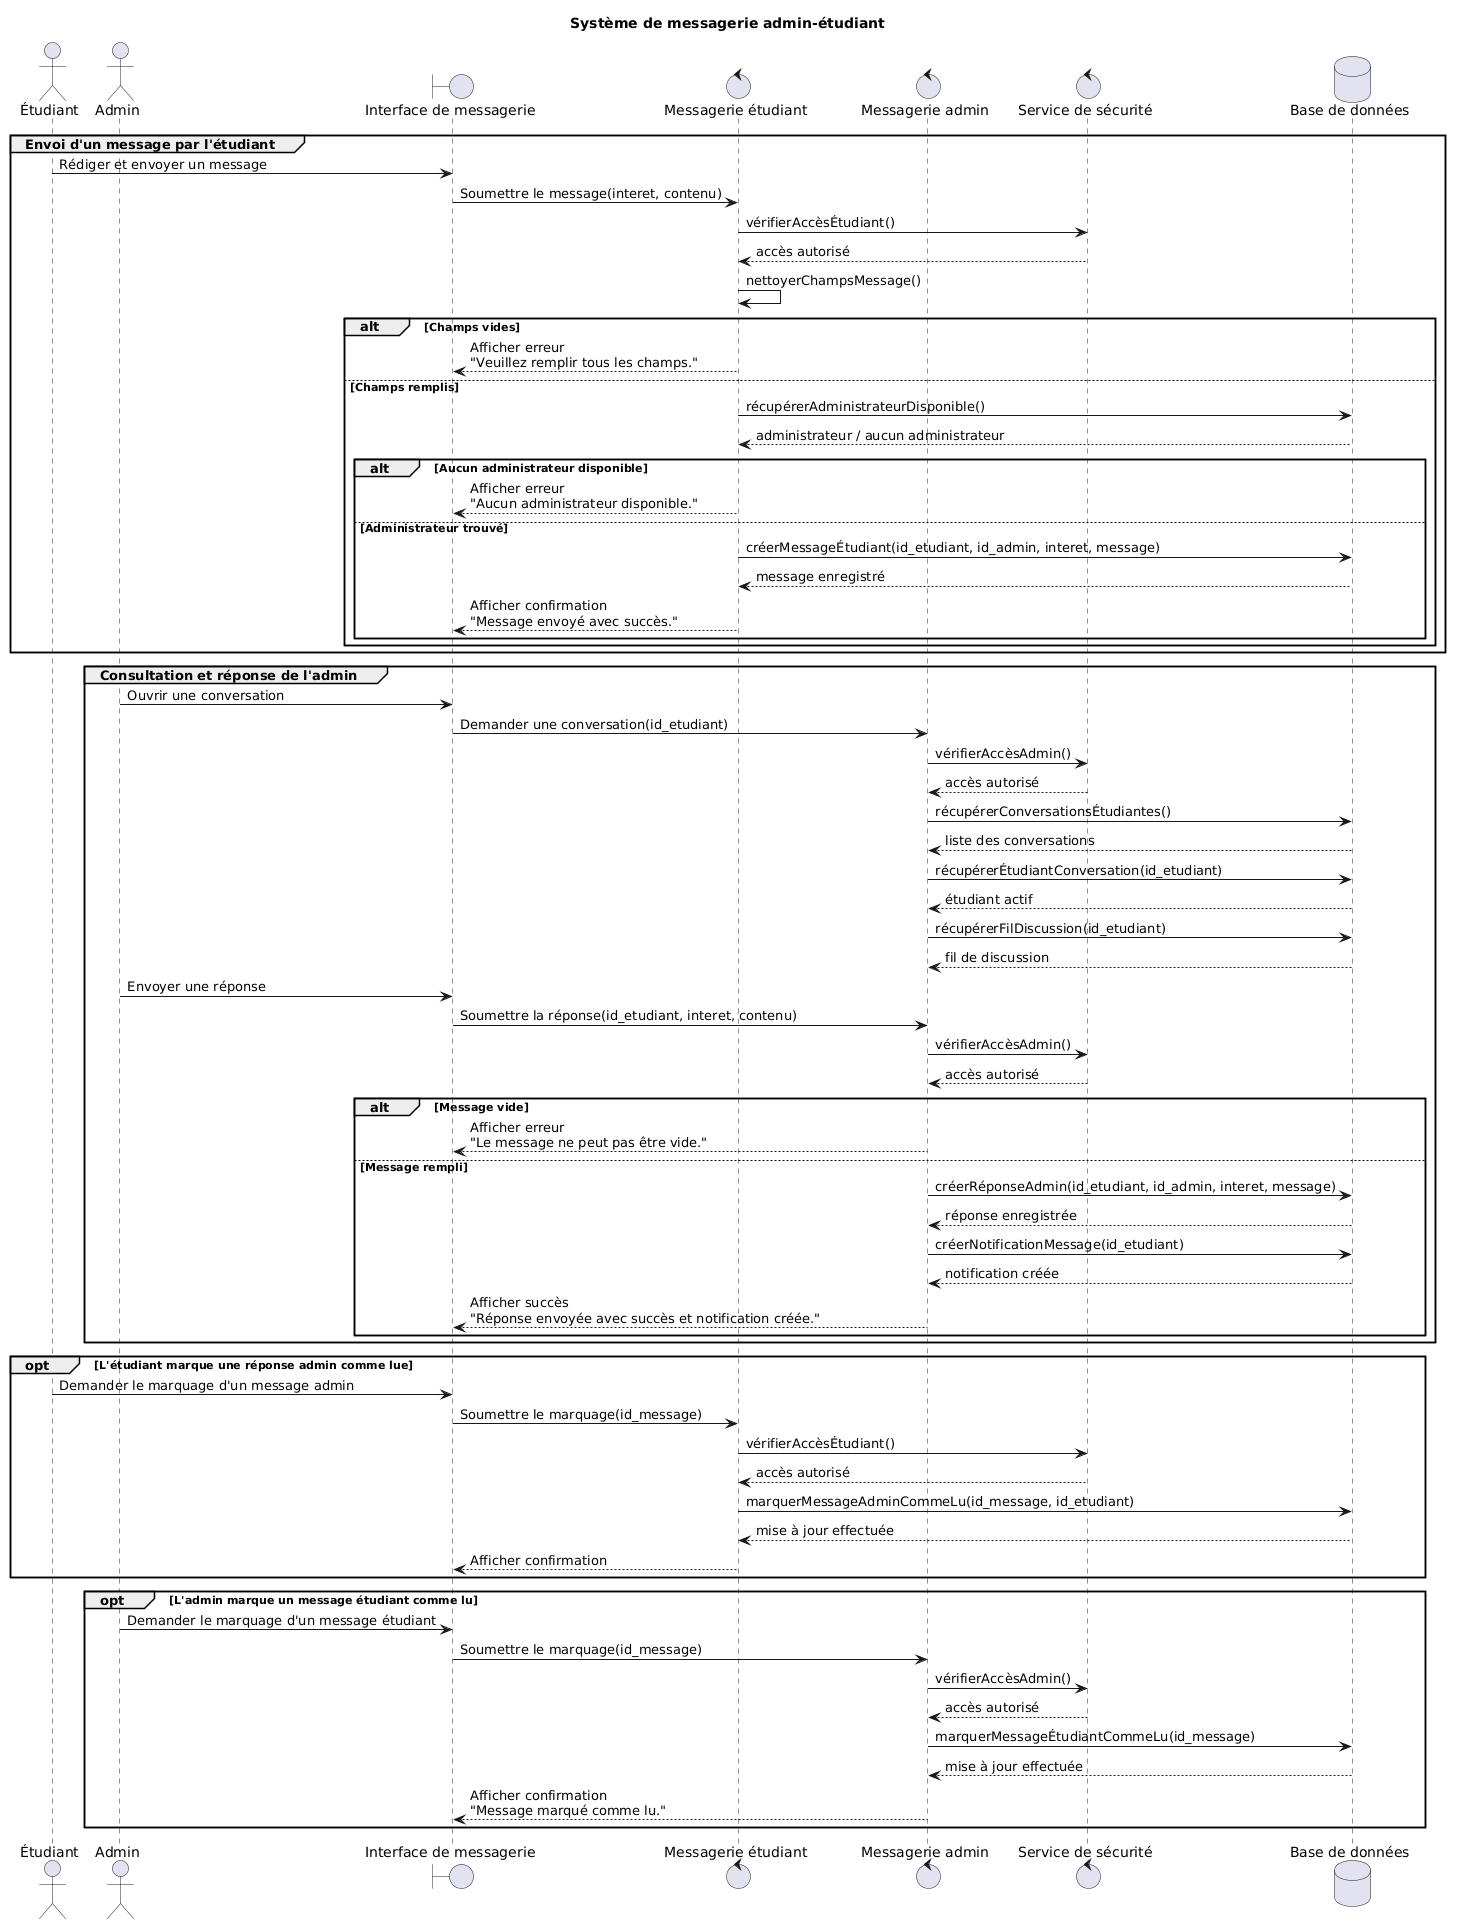

The diagram above was rendered by PlantUML. Its source (embedded in the PNG):
@startuml
title Système de messagerie admin-étudiant

actor "Étudiant" as Etudiant
actor "Admin" as Admin
boundary "Interface de messagerie" as IHM
control "Messagerie étudiant" as MsgEtudiant
control "Messagerie admin" as MsgAdmin
control "Service de sécurité" as Security
database "Base de données" as DB

group Envoi d'un message par l'étudiant
    Etudiant -> IHM : Rédiger et envoyer un message
    IHM -> MsgEtudiant : Soumettre le message(interet, contenu)

    MsgEtudiant -> Security : vérifierAccèsÉtudiant()
    Security --> MsgEtudiant : accès autorisé

    MsgEtudiant -> MsgEtudiant : nettoyerChampsMessage()

    alt Champs vides
        MsgEtudiant --> IHM : Afficher erreur\n"Veuillez remplir tous les champs."

    else Champs remplis
        MsgEtudiant -> DB : récupérerAdministrateurDisponible()
        DB --> MsgEtudiant : administrateur / aucun administrateur

        alt Aucun administrateur disponible
            MsgEtudiant --> IHM : Afficher erreur\n"Aucun administrateur disponible."

        else Administrateur trouvé
            MsgEtudiant -> DB : créerMessageÉtudiant(id_etudiant, id_admin, interet, message)
            DB --> MsgEtudiant : message enregistré

            MsgEtudiant --> IHM : Afficher confirmation\n"Message envoyé avec succès."
        end
    end
end

group Consultation et réponse de l'admin
    Admin -> IHM : Ouvrir une conversation
    IHM -> MsgAdmin : Demander une conversation(id_etudiant)

    MsgAdmin -> Security : vérifierAccèsAdmin()
    Security --> MsgAdmin : accès autorisé

    MsgAdmin -> DB : récupérerConversationsÉtudiantes()
    DB --> MsgAdmin : liste des conversations

    MsgAdmin -> DB : récupérerÉtudiantConversation(id_etudiant)
    DB --> MsgAdmin : étudiant actif

    MsgAdmin -> DB : récupérerFilDiscussion(id_etudiant)
    DB --> MsgAdmin : fil de discussion

    Admin -> IHM : Envoyer une réponse
    IHM -> MsgAdmin : Soumettre la réponse(id_etudiant, interet, contenu)

    MsgAdmin -> Security : vérifierAccèsAdmin()
    Security --> MsgAdmin : accès autorisé

    alt Message vide
        MsgAdmin --> IHM : Afficher erreur\n"Le message ne peut pas être vide."

    else Message rempli
        MsgAdmin -> DB : créerRéponseAdmin(id_etudiant, id_admin, interet, message)
        DB --> MsgAdmin : réponse enregistrée

        MsgAdmin -> DB : créerNotificationMessage(id_etudiant)
        DB --> MsgAdmin : notification créée

        MsgAdmin --> IHM : Afficher succès\n"Réponse envoyée avec succès et notification créée."
    end
end

opt L'étudiant marque une réponse admin comme lue
    Etudiant -> IHM : Demander le marquage d'un message admin
    IHM -> MsgEtudiant : Soumettre le marquage(id_message)

    MsgEtudiant -> Security : vérifierAccèsÉtudiant()
    Security --> MsgEtudiant : accès autorisé

    MsgEtudiant -> DB : marquerMessageAdminCommeLu(id_message, id_etudiant)
    DB --> MsgEtudiant : mise à jour effectuée

    MsgEtudiant --> IHM : Afficher confirmation
end

opt L'admin marque un message étudiant comme lu
    Admin -> IHM : Demander le marquage d'un message étudiant
    IHM -> MsgAdmin : Soumettre le marquage(id_message)

    MsgAdmin -> Security : vérifierAccèsAdmin()
    Security --> MsgAdmin : accès autorisé

    MsgAdmin -> DB : marquerMessageÉtudiantCommeLu(id_message)
    DB --> MsgAdmin : mise à jour effectuée

    MsgAdmin --> IHM : Afficher confirmation\n"Message marqué comme lu."
end
@enduml